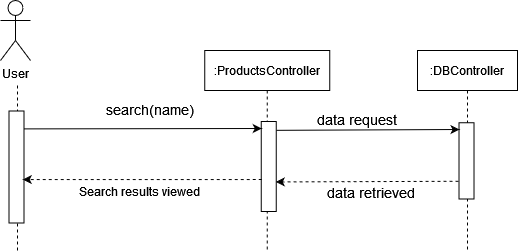

The diagram above was exported from draw.io. Its source (the exported page's mxGraphModel, read from the mxfile embedded in the PNG):
<mxGraphModel dx="572" dy="780" grid="1" gridSize="10" guides="1" tooltips="1" connect="1" arrows="1" fold="1" page="1" pageScale="1" pageWidth="850" pageHeight="1100" math="0" shadow="0">
  <root>
    <mxCell id="0" />
    <mxCell id="1" parent="0" />
    <mxCell id="CsoFeqo4t5YWFkvJctgd-65" value="User" style="shape=umlActor;verticalLabelPosition=bottom;verticalAlign=top;html=1;outlineConnect=0;" vertex="1" parent="1">
      <mxGeometry x="970" y="550" width="30" height="60" as="geometry" />
    </mxCell>
    <mxCell id="CsoFeqo4t5YWFkvJctgd-66" value=":ProductsController" style="shape=umlLifeline;perimeter=lifelinePerimeter;container=1;collapsible=0;recursiveResize=0;rounded=0;shadow=0;strokeWidth=1;" vertex="1" parent="1">
      <mxGeometry x="1174.25" y="600" width="125" height="200" as="geometry" />
    </mxCell>
    <mxCell id="CsoFeqo4t5YWFkvJctgd-67" value="" style="endArrow=none;dashed=1;html=1;entryX=1;entryY=0.5;entryDx=0;entryDy=0;startArrow=none;" edge="1" parent="1">
      <mxGeometry width="50" height="50" relative="1" as="geometry">
        <mxPoint x="987" y="800" as="sourcePoint" />
        <mxPoint x="986.9999999999998" y="633.5" as="targetPoint" />
      </mxGeometry>
    </mxCell>
    <mxCell id="CsoFeqo4t5YWFkvJctgd-68" value=":DBController" style="shape=umlLifeline;perimeter=lifelinePerimeter;container=1;collapsible=0;recursiveResize=0;rounded=0;shadow=0;strokeWidth=1;" vertex="1" parent="1">
      <mxGeometry x="1387" y="600" width="100" height="200" as="geometry" />
    </mxCell>
    <mxCell id="CsoFeqo4t5YWFkvJctgd-69" value="" style="rounded=0;whiteSpace=wrap;html=1;rotation=90;" vertex="1" parent="1">
      <mxGeometry x="1193.25" y="708.5" width="90" height="15" as="geometry" />
    </mxCell>
    <mxCell id="CsoFeqo4t5YWFkvJctgd-70" value="" style="rounded=0;whiteSpace=wrap;html=1;rotation=90;" vertex="1" parent="1">
      <mxGeometry x="930" y="709" width="112" height="15" as="geometry" />
    </mxCell>
    <mxCell id="CsoFeqo4t5YWFkvJctgd-71" value="" style="rounded=0;whiteSpace=wrap;html=1;rotation=90;" vertex="1" parent="1">
      <mxGeometry x="1397.88" y="702.8800000000001" width="76.25" height="15" as="geometry" />
    </mxCell>
    <mxCell id="CsoFeqo4t5YWFkvJctgd-72" value="Search results viewed" style="text;html=1;strokeColor=none;fillColor=none;align=center;verticalAlign=middle;whiteSpace=wrap;rounded=0;" vertex="1" parent="1">
      <mxGeometry x="1024" y="730.75" width="170" height="20" as="geometry" />
    </mxCell>
    <mxCell id="CsoFeqo4t5YWFkvJctgd-73" value="" style="endArrow=classic;html=1;exitX=0.155;exitY=0.283;exitDx=0;exitDy=0;exitPerimeter=0;" edge="1" parent="1">
      <mxGeometry width="50" height="50" relative="1" as="geometry">
        <mxPoint x="993.2549999999999" y="678.3924999999999" as="sourcePoint" />
        <mxPoint x="1231.25" y="678" as="targetPoint" />
      </mxGeometry>
    </mxCell>
    <mxCell id="CsoFeqo4t5YWFkvJctgd-74" value="" style="endArrow=classic;html=1;dashed=1;entryX=0.447;entryY=0.283;entryDx=0;entryDy=0;entryPerimeter=0;" edge="1" parent="1">
      <mxGeometry width="50" height="50" relative="1" as="geometry">
        <mxPoint x="1231.25" y="729" as="sourcePoint" />
        <mxPoint x="992.2549999999999" y="729.0545" as="targetPoint" />
      </mxGeometry>
    </mxCell>
    <mxCell id="CsoFeqo4t5YWFkvJctgd-75" value="" style="endArrow=classic;html=1;rounded=0;exitX=0.187;exitY=-0.107;exitDx=0;exitDy=0;exitPerimeter=0;" edge="1" parent="1">
      <mxGeometry width="50" height="50" relative="1" as="geometry">
        <mxPoint x="1245.855" y="679.8299999999999" as="sourcePoint" />
        <mxPoint x="1429" y="679" as="targetPoint" />
      </mxGeometry>
    </mxCell>
    <mxCell id="CsoFeqo4t5YWFkvJctgd-76" value="" style="endArrow=classic;html=1;dashed=1;entryX=0.447;entryY=0.283;entryDx=0;entryDy=0;entryPerimeter=0;exitX=0.864;exitY=1.026;exitDx=0;exitDy=0;exitPerimeter=0;" edge="1" parent="1">
      <mxGeometry width="50" height="50" relative="1" as="geometry">
        <mxPoint x="1428" y="730.75" as="sourcePoint" />
        <mxPoint x="1245.2649999999999" y="731.4144999999999" as="targetPoint" />
      </mxGeometry>
    </mxCell>
    <mxCell id="CsoFeqo4t5YWFkvJctgd-77" value="&lt;div&gt;&lt;font style=&quot;font-size: 14px&quot;&gt;data request&lt;/font&gt;&lt;/div&gt;" style="text;html=1;strokeColor=none;fillColor=none;align=center;verticalAlign=middle;whiteSpace=wrap;rounded=0;" vertex="1" parent="1">
      <mxGeometry x="1251.25" y="659" width="150.5" height="20" as="geometry" />
    </mxCell>
    <mxCell id="CsoFeqo4t5YWFkvJctgd-78" value="&lt;div&gt;&lt;font style=&quot;font-size: 14px&quot;&gt;data retrieved&lt;br&gt;&lt;/font&gt;&lt;/div&gt;" style="text;html=1;strokeColor=none;fillColor=none;align=center;verticalAlign=middle;whiteSpace=wrap;rounded=0;" vertex="1" parent="1">
      <mxGeometry x="1274" y="732" width="134.75" height="20" as="geometry" />
    </mxCell>
    <mxCell id="CsoFeqo4t5YWFkvJctgd-79" value="&lt;div&gt;&lt;font style=&quot;font-size: 14px&quot;&gt;search(name)&lt;/font&gt;&lt;/div&gt;" style="text;html=1;strokeColor=none;fillColor=none;align=center;verticalAlign=middle;whiteSpace=wrap;rounded=0;" vertex="1" parent="1">
      <mxGeometry x="1100" y="649" width="40" height="20" as="geometry" />
    </mxCell>
  </root>
</mxGraphModel>